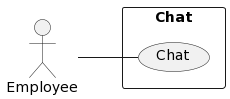

The diagram above was rendered by PlantUML. Its source (embedded in the PNG):
@startuml
left to right direction
skinparam packageStyle rectangle

actor Employee as E
rectangle "Chat" {
  usecase (Chat) as UC1
}

E -- UC1
@enduml